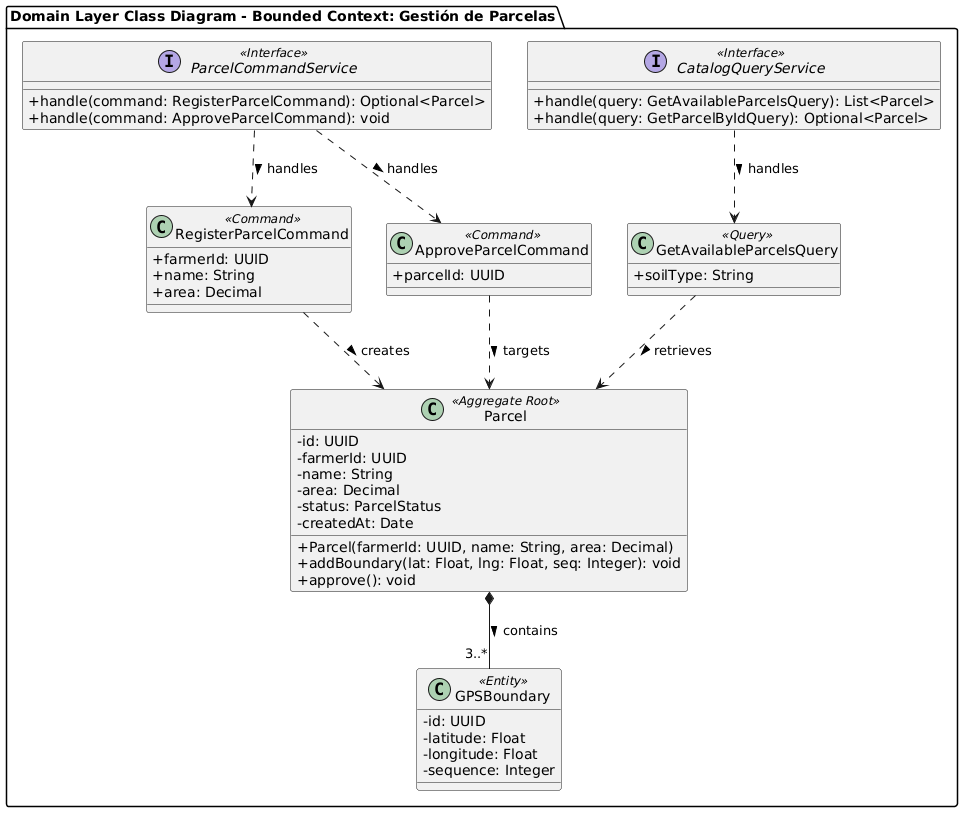

The diagram above was rendered by PlantUML. Its source (embedded in the PNG):
@startuml
skinparam backgroundColor #FFFFFF
skinparam classAttributeIconSize 0

package "Domain Layer Class Diagram - Bounded Context: Gestión de Parcelas" {

    interface ParcelCommandService <<Interface>> {
      + handle(command: RegisterParcelCommand): Optional<Parcel>
      + handle(command: ApproveParcelCommand): void
    }

    interface CatalogQueryService <<Interface>> {
      + handle(query: GetAvailableParcelsQuery): List<Parcel>
      + handle(query: GetParcelByIdQuery): Optional<Parcel>
    }

    class RegisterParcelCommand <<Command>> {
      + farmerId: UUID
      + name: String
      + area: Decimal
    }

    class ApproveParcelCommand <<Command>> {
      + parcelId: UUID
    }

    class GetAvailableParcelsQuery <<Query>> {
      + soilType: String
    }

    class Parcel <<Aggregate Root>> {
      - id: UUID
      - farmerId: UUID
      - name: String
      - area: Decimal
      - status: ParcelStatus
      - createdAt: Date
      + Parcel(farmerId: UUID, name: String, area: Decimal)
      + addBoundary(lat: Float, lng: Float, seq: Integer): void
      + approve(): void
    }

    class GPSBoundary <<Entity>> {
      - id: UUID
      - latitude: Float
      - longitude: Float
      - sequence: Integer
    }

    ParcelCommandService ..> RegisterParcelCommand : handles >
    ParcelCommandService ..> ApproveParcelCommand : handles >
    CatalogQueryService ..> GetAvailableParcelsQuery : handles >

    RegisterParcelCommand ..> Parcel : creates >
    ApproveParcelCommand ..> Parcel : targets >
    GetAvailableParcelsQuery ..> Parcel : retrieves >

    Parcel *-- "3..*" GPSBoundary : contains >
}
@enduml